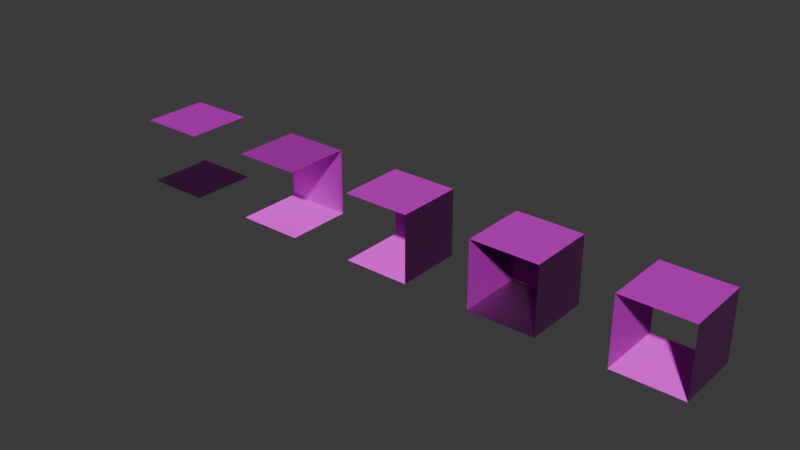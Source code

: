 # Source: Level1Tiles.blend  (saved by Blender 4.0.36; exported with 4.5.12 LTS)
import bpy
from mathutils import Matrix  # noqa: F401  (used for matrix-valued properties, if any)

bpy.ops.wm.read_factory_settings(use_empty=True)
scene = bpy.context.scene
scene.name = 'Scene'

# ---- collections
col_collection = bpy.data.collections.new('Collection'); scene.collection.children.link(col_collection)

# ---- images (referenced by path relative to the original .blend; pixels are not part of the script)
import os
ASSET_DIR = os.environ.get("B2B_ASSET_DIR", "")  # directory of the original .blend (textures are referenced by path, not embedded)
HERE = os.path.dirname(os.path.abspath(__file__))  # packed textures are extracted next to this script under _unpacked/

def load_image(name, relpath, width, height, colorspace="sRGB"):
    """Load a texture the original file referenced (path relative to the .blend, or extracted next to this script)."""
    p = next((c for c in (os.path.join(HERE, relpath), os.path.join(ASSET_DIR, relpath)) if relpath and os.path.exists(c)), "")
    if p:
        img = bpy.data.images.load(p, check_existing=True)
        img.name = name
    else:  # same state as the original file: an image datablock whose file is absent (Cycles renders it pink)
        img = bpy.data.images.new(name, width, height)
        img.source = "FILE"
        img.filepath = "//" + (relpath or name)
    img.colorspace_settings.name = colorspace
    return img
img_atlas_png = load_image('atlas.png', 'atlas.png', 1024, 1024, 'sRGB')
img_atlas_n_png = load_image('atlas_n.png', 'atlas_n.png', 1024, 1024, 'sRGB')

# ---- materials (node trees are filled in below, after node groups)
mat_material_001 = bpy.data.materials.new('Material.001')
mat_material_001.use_transparent_shadow = False
mat_material_002 = bpy.data.materials.new('Material.002')
mat_material_002.use_transparent_shadow = False
mat_material_007 = bpy.data.materials.new('Material.007')
mat_material_007.use_transparent_shadow = False
mat_material_008 = bpy.data.materials.new('Material.008')
mat_material_008.use_transparent_shadow = False
mat_material_009 = bpy.data.materials.new('Material.009')
mat_material_009.use_transparent_shadow = False

# ---- material node trees
mat_material_001.use_nodes = True; mat_material_001.node_tree.nodes.clear()
_N = mat_material_001.node_tree.nodes; _L = mat_material_001.node_tree.links
n0 = _N.new('ShaderNodeBsdfPrincipled'); n0.name = 'Principled BSDF'; n0.location = (10, 300)
n0.inputs[2].default_value = 1.0
n0.inputs[3].default_value = 1.45
n1 = _N.new('ShaderNodeOutputMaterial'); n1.name = 'Material Output'; n1.location = (300, 300)
n2 = _N.new('ShaderNodeTexImage'); n2.name = 'Image Texture'; n2.location = (-280, 280)
n2.image = img_atlas_png
n2.interpolation = 'Closest'
n3 = _N.new('ShaderNodeNormalMap'); n3.name = 'Normal Map'; n3.location = (-197, -35)
n4 = _N.new('ShaderNodeTexImage'); n4.name = 'Image Texture.001'; n4.location = (-550, -2)
n4.image = img_atlas_n_png
_L.new(n0.outputs[0], n1.inputs[0])
_L.new(n2.outputs[0], n0.inputs[0])
_L.new(n3.outputs[0], n0.inputs[5])
_L.new(n4.outputs[0], n3.inputs[1])
n1.is_active_output = True
mat_material_002.use_nodes = True; mat_material_002.node_tree.nodes.clear()
_N = mat_material_002.node_tree.nodes; _L = mat_material_002.node_tree.links
n0 = _N.new('ShaderNodeBsdfPrincipled'); n0.name = 'Principled BSDF'; n0.location = (10, 300)
n0.inputs[2].default_value = 1.0
n0.inputs[3].default_value = 1.45
n1 = _N.new('ShaderNodeOutputMaterial'); n1.name = 'Material Output'; n1.location = (300, 300)
n2 = _N.new('ShaderNodeTexImage'); n2.name = 'Image Texture'; n2.location = (-280, 280)
n2.image = img_atlas_png
n2.interpolation = 'Closest'
n3 = _N.new('ShaderNodeNormalMap'); n3.name = 'Normal Map'; n3.location = (-349, -51)
n4 = _N.new('ShaderNodeTexImage'); n4.name = 'Image Texture.001'; n4.location = (-625, -8)
n4.image = img_atlas_n_png
_L.new(n0.outputs[0], n1.inputs[0])
_L.new(n2.outputs[0], n0.inputs[0])
_L.new(n3.outputs[0], n0.inputs[5])
_L.new(n4.outputs[0], n3.inputs[1])
n1.is_active_output = True
mat_material_007.use_nodes = True; mat_material_007.node_tree.nodes.clear()
_N = mat_material_007.node_tree.nodes; _L = mat_material_007.node_tree.links
n0 = _N.new('ShaderNodeBsdfPrincipled'); n0.name = 'Principled BSDF'; n0.location = (10, 300)
n0.inputs[2].default_value = 1.0
n0.inputs[3].default_value = 1.45
n1 = _N.new('ShaderNodeOutputMaterial'); n1.name = 'Material Output'; n1.location = (300, 300)
n2 = _N.new('ShaderNodeTexImage'); n2.name = 'Image Texture'; n2.location = (-280, 280)
n2.image = img_atlas_png
n2.interpolation = 'Closest'
n3 = _N.new('ShaderNodeNormalMap'); n3.name = 'Normal Map'; n3.location = (-247, -98)
n4 = _N.new('ShaderNodeTexImage'); n4.name = 'Image Texture.001'; n4.location = (-525, 25)
n4.image = img_atlas_n_png
_L.new(n0.outputs[0], n1.inputs[0])
_L.new(n2.outputs[0], n0.inputs[0])
_L.new(n3.outputs[0], n0.inputs[5])
_L.new(n4.outputs[0], n3.inputs[1])
n1.is_active_output = True
mat_material_008.use_nodes = True; mat_material_008.node_tree.nodes.clear()
_N = mat_material_008.node_tree.nodes; _L = mat_material_008.node_tree.links
n0 = _N.new('ShaderNodeBsdfPrincipled'); n0.name = 'Principled BSDF'; n0.location = (10, 300)
n0.inputs[2].default_value = 1.0
n0.inputs[3].default_value = 1.45
n1 = _N.new('ShaderNodeOutputMaterial'); n1.name = 'Material Output'; n1.location = (300, 300)
n2 = _N.new('ShaderNodeTexImage'); n2.name = 'Image Texture'; n2.location = (-280, 280)
n2.image = img_atlas_png
n2.interpolation = 'Closest'
n3 = _N.new('ShaderNodeNormalMap'); n3.name = 'Normal Map'; n3.location = (-231, -15)
n4 = _N.new('ShaderNodeTexImage'); n4.name = 'Image Texture.001'; n4.location = (-539, 80)
n4.image = img_atlas_n_png
_L.new(n0.outputs[0], n1.inputs[0])
_L.new(n2.outputs[0], n0.inputs[0])
_L.new(n3.outputs[0], n0.inputs[5])
_L.new(n4.outputs[0], n3.inputs[1])
n1.is_active_output = True
mat_material_009.use_nodes = True; mat_material_009.node_tree.nodes.clear()
_N = mat_material_009.node_tree.nodes; _L = mat_material_009.node_tree.links
n0 = _N.new('ShaderNodeBsdfPrincipled'); n0.name = 'Principled BSDF'; n0.location = (10, 300)
n0.inputs[3].default_value = 1.45
n1 = _N.new('ShaderNodeOutputMaterial'); n1.name = 'Material Output'; n1.location = (300, 300)
n2 = _N.new('ShaderNodeTexImage'); n2.name = 'Image Texture'; n2.location = (-280, 280)
n2.image = img_atlas_png
n2.interpolation = 'Closest'
n3 = _N.new('ShaderNodeNormalMap'); n3.name = 'Normal Map'; n3.location = (-236, -22)
n4 = _N.new('ShaderNodeTexImage'); n4.name = 'Image Texture.001'; n4.location = (-534, -84)
n4.image = img_atlas_n_png
_L.new(n0.outputs[0], n1.inputs[0])
_L.new(n2.outputs[0], n0.inputs[0])
_L.new(n3.outputs[0], n0.inputs[5])
_L.new(n4.outputs[0], n3.inputs[1])
n1.is_active_output = True

# ---- world
world_world = bpy.data.worlds.new('World'); scene.world = world_world
world_world.use_nodes = True; world_world.node_tree.nodes.clear()
_N = world_world.node_tree.nodes; _L = world_world.node_tree.links
n0 = _N.new('ShaderNodeOutputWorld'); n0.name = 'World Output'; n0.location = (300, 300)
n1 = _N.new('ShaderNodeBackground'); n1.name = 'Background'; n1.location = (10, 300)
n1.inputs[0].default_value = (0.05088, 0.05088, 0.05088, 1.0)
_L.new(n1.outputs[0], n0.inputs[0])
n0.is_active_output = True
world_world.color = (0.05088, 0.05088, 0.05088)
world_world.use_sun_shadow = False
world_world.sun_shadow_jitter_overblur = 0.0

# ---- meshes
me_plane = bpy.data.meshes.new('Plane')
me_plane.from_pydata([(-1.0, -1.0, 0.0), (1.0, -1.0, 0.0), (-1.0, 1.0, 0.0), (1.0, 1.0, 0.0), (-1.0, -1.0, 0.0), (1.0, -1.0, 0.0), (-1.0, 1.0, 0.0), (1.0, 1.0, 0.0), (-1.0, 1.0, 0.0), (-1.0, -1.0, 0.0), (1.0, -1.0, 0.0), (1.0, 1.0, 0.0), (-1.0, 1.0, 2.0), (-1.0, -1.0, 2.0), (-1.0, 1.0, 2.0), (-1.0, -1.0, 2.0), (1.0, 1.0, 2.0), (1.0, -1.0, 2.0), (1.0, -1.0, 2.0), (1.0, 1.0, 2.0), (-1.0, -1.0, 2.0), (-1.0, 1.0, 2.0)], [], [(0, 2, 3, 1), (1, 3, 7, 5), (2, 0, 4, 6), (3, 2, 6, 7), (0, 1, 5, 4), (7, 6, 8, 11), (4, 5, 10, 9), (5, 7, 11, 10), (12, 13, 15, 14), (14, 15, 17, 16), (10, 11, 19, 18), (6, 4, 20, 21)])
_uv = me_plane.uv_layers.new(name='UVMap')
_uv.uv.foreach_set('vector', [0.5, 0.5, 1.0, 0.5, 1.0, 1.0, 0.5, 1.0, 0.0, 0.0, 0.5, 0.0, 0.5, 0.5, 0.0, 0.5, 0.0, 0.0, 0.5, 0.0, 0.5, 0.5, 0.0, 0.5, 0.0, 0.0, 0.5, 0.0, 0.5, 0.5, 0.0, 0.5, 0.0, 0.0, 0.5, 0.0, 0.5, 0.5, 0.0, 0.5, 0.0, 0.0, 0.5, 0.0, 0.5, 0.5, 0.0, 0.5, 0.0, 0.0, 0.5, 0.0, 0.5, 0.5, 0.0, 0.5, 0.0, 0.0, 0.5, 0.0, 0.5, 0.5, 0.0, 0.5, 0.0, 0.0, 0.5, 0.0, 0.5, 0.5, 0.0, 0.5, 0.5, 0.0, 1.0, 0.0, 1.0, 0.5, 0.5, 0.5, 0.0, 0.5, 0.5, 0.5, 0.5, 1.0, 0.0, 1.0, 0.0, 0.5, 0.5, 0.5, 0.5, 1.0, 0.0, 1.0])
me_plane.materials.append(mat_material_001)
me_plane.update()
me_plane_001 = bpy.data.meshes.new('Plane.001')
me_plane_001.from_pydata([(-1.0, -1.0, 0.0), (1.0, -1.0, 0.0), (-1.0, 1.0, 0.0), (1.0, 1.0, 0.0), (-1.0, -1.0, 0.0), (1.0, -1.0, 0.0), (-1.0, 1.0, 0.0), (1.0, 1.0, 0.0), (-1.0, 1.0, 0.0), (-1.0, -1.0, 0.0), (1.0, -1.0, 0.0), (1.0, 1.0, 0.0), (-1.0, 1.0, 2.0), (-1.0, -1.0, 2.0), (-1.0, 1.0, 2.0), (-1.0, -1.0, 2.0), (1.0, 1.0, 2.0), (1.0, -1.0, 2.0), (-1.0, 1.0, 2.0), (1.0, 1.0, 2.0), (1.0, -1.0, 2.0), (1.0, 1.0, 2.0), (-1.0, -1.0, 2.0), (-1.0, 1.0, 2.0)], [], [(0, 2, 3, 1), (1, 3, 7, 5), (2, 0, 4, 6), (3, 2, 6, 7), (0, 1, 5, 4), (7, 6, 8, 11), (4, 5, 10, 9), (5, 7, 11, 10), (12, 13, 15, 14), (14, 15, 17, 16), (11, 8, 18, 19), (10, 11, 21, 20), (6, 4, 22, 23)])
_uv = me_plane_001.uv_layers.new(name='UVMap')
_uv.uv.foreach_set('vector', [0.5, 0.5, 0.5, 1.0, 1.0, 1.0, 1.0, 0.5, 1.0, 0.0, 1.0, 1.0, 1.0, 1.0, 1.0, 0.0, 0.0, 1.0, 0.0, 0.0, 0.0, 0.0, 0.0, 1.0, 1.0, 1.0, 0.0, 1.0, 0.0, 1.0, 1.0, 1.0, 0.0, 0.0, 1.0, 0.0, 1.0, 0.0, 0.0, 0.0, 1.0, 1.0, 0.0, 1.0, 0.0, 1.0, 1.0, 1.0, 0.0, 0.0, 1.0, 0.0, 1.0, 0.0, 0.0, 0.0, 1.0, 0.0, 1.0, 1.0, 1.0, 1.0, 1.0, 0.0, 0.0, 1.0, 0.0, 0.0, 0.0, 0.0, 0.0, 1.0, 0.5001, 2.98e-08, 1.0, 0.0, 1.0, 0.4999, 0.5001, 0.4999, 0.0, 0.5001, 0.4999, 0.5001, 0.4999, 1.0, 0.0, 1.0, 0.0, 0.5, 0.5, 0.5, 0.5, 1.0, 0.0, 1.0, 0.0, 0.5, 0.5, 0.5, 0.5, 1.0, 0.0, 1.0])
me_plane_001.materials.append(mat_material_002)
me_plane_001.update()
me_plane_002 = bpy.data.meshes.new('Plane.002')
me_plane_002.from_pydata([(-1.0, -1.0, 0.0), (1.0, -1.0, 0.0), (-1.0, 1.0, 0.0), (1.0, 1.0, 0.0), (-1.0, -1.0, 0.0), (1.0, -1.0, 0.0), (-1.0, 1.0, 0.0), (1.0, 1.0, 0.0), (-1.0, 1.0, 0.0), (-1.0, -1.0, 0.0), (1.0, -1.0, 0.0), (1.0, 1.0, 0.0), (-1.0, 1.0, 2.0), (-1.0, -1.0, 2.0), (-1.0, 1.0, 2.0), (-1.0, -1.0, 2.0), (1.0, 1.0, 2.0), (1.0, -1.0, 2.0), (1.0, -1.0, 2.0), (1.0, 1.0, 2.0), (-1.0, 1.0, 2.0), (1.0, 1.0, 2.0)], [], [(0, 2, 3, 1), (1, 3, 7, 5), (2, 0, 4, 6), (3, 2, 6, 7), (0, 1, 5, 4), (7, 6, 8, 11), (4, 5, 10, 9), (5, 7, 11, 10), (12, 13, 15, 14), (14, 15, 17, 16), (10, 11, 19, 18), (11, 8, 20, 21)])
_uv = me_plane_002.uv_layers.new(name='UVMap')
_uv.uv.foreach_set('vector', [0.5, 0.5, 1.0, 0.5, 1.0, 1.0, 0.5, 1.0, 1.0, 0.0, 1.0, 1.0, 1.0, 1.0, 1.0, 0.0, 0.0, 1.0, 0.0, 0.0, 0.0, 0.0, 0.0, 1.0, 1.0, 1.0, 0.0, 1.0, 0.0, 1.0, 1.0, 1.0, 0.0, 0.0, 1.0, 0.0, 1.0, 0.0, 0.0, 0.0, 1.0, 1.0, 0.0, 1.0, 0.0, 1.0, 1.0, 1.0, 0.0, 0.0, 1.0, 0.0, 1.0, 0.0, 0.0, 0.0, 1.0, 0.0, 1.0, 1.0, 1.0, 1.0, 1.0, 0.0, 0.0, 1.0, 0.0, 0.0, 0.0, 0.0, 0.0, 1.0, 0.5, 0.0, 1.0, 0.0, 1.0, 0.5, 0.5, 0.5, 0.0, 0.5, 0.5, 0.5, 0.5, 1.0, 0.0, 1.0, 0.0, 0.5, 0.5, 0.5, 0.5, 1.0, 0.0, 1.0])
me_plane_002.materials.append(mat_material_007)
me_plane_002.update()
me_plane_003 = bpy.data.meshes.new('Plane.003')
me_plane_003.from_pydata([(-1.0, -1.0, 0.0), (1.0, -1.0, 0.0), (-1.0, 1.0, 0.0), (1.0, 1.0, 0.0), (-1.0, -1.0, 0.0), (1.0, -1.0, 0.0), (-1.0, 1.0, 0.0), (1.0, 1.0, 0.0), (-1.0, 1.0, 0.0), (-1.0, -1.0, 0.0), (1.0, -1.0, 0.0), (1.0, 1.0, 0.0), (-1.0, 1.0, 2.0), (-1.0, -1.0, 2.0), (-1.0, 1.0, 2.0), (-1.0, -1.0, 2.0), (1.0, 1.0, 2.0), (1.0, -1.0, 2.0), (-1.0, -1.0, 2.0), (1.0, -1.0, 2.0)], [], [(0, 2, 3, 1), (1, 3, 7, 5), (2, 0, 4, 6), (3, 2, 6, 7), (0, 1, 5, 4), (7, 6, 8, 11), (4, 5, 10, 9), (5, 7, 11, 10), (12, 13, 15, 14), (14, 15, 17, 16), (9, 10, 19, 18)])
_uv = me_plane_003.uv_layers.new(name='UVMap')
_uv.uv.foreach_set('vector', [0.5, 0.5, 0.5, 1.0, 1.0, 1.0, 1.0, 0.5, 1.0, 0.0, 1.0, 1.0, 1.0, 1.0, 1.0, 0.0, 0.0, 1.0, 0.0, 0.0, 0.0, 0.0, 0.0, 1.0, 1.0, 1.0, 0.0, 1.0, 0.0, 1.0, 1.0, 1.0, 0.0, 0.0, 1.0, 0.0, 1.0, 0.0, 0.0, 0.0, 1.0, 1.0, 0.0, 1.0, 0.0, 1.0, 1.0, 1.0, 0.0, 0.0, 1.0, 0.0, 1.0, 0.0, 0.0, 0.0, 1.0, 0.0, 1.0, 1.0, 1.0, 1.0, 1.0, 0.0, 0.0, 1.0, 0.0, 0.0, 0.0, 0.0, 0.0, 1.0, 0.5001, 0.0, 1.0, 0.0, 1.0, 0.4999, 0.5001, 0.4999, 8.941e-08, 1.0, 0.0, 0.5001, 0.4999, 0.5001, 0.4999, 1.0])
me_plane_003.materials.append(mat_material_008)
me_plane_003.update()
me_plane_006 = bpy.data.meshes.new('Plane.006')
me_plane_006.from_pydata([(-1.0, -1.0, 0.0), (1.0, -1.0, 0.0), (-1.0, 1.0, 0.0), (1.0, 1.0, 0.0), (-1.0, -1.0, 0.0), (1.0, -1.0, 0.0), (-1.0, 1.0, 0.0), (1.0, 1.0, 0.0), (-1.0, 1.0, 0.0), (-1.0, -1.0, 0.0), (1.0, -1.0, 0.0), (1.0, 1.0, 0.0), (-1.0, 1.0, 2.0), (-1.0, -1.0, 2.0), (-1.0, 1.0, 2.0), (-1.0, -1.0, 2.0), (1.0, 1.0, 2.0), (1.0, -1.0, 2.0)], [], [(0, 2, 3, 1), (1, 3, 7, 5), (2, 0, 4, 6), (3, 2, 6, 7), (0, 1, 5, 4), (7, 6, 8, 11), (4, 5, 10, 9), (5, 7, 11, 10), (12, 13, 15, 14), (14, 15, 17, 16)])
_uv = me_plane_006.uv_layers.new(name='UVMap')
_uv.uv.foreach_set('vector', [0.5, 0.5, 0.5, 1.0, 1.0, 1.0, 1.0, 0.5, 1.0, 0.0, 1.0, 1.0, 1.0, 1.0, 1.0, 0.0, 0.0, 1.0, 0.0, 0.0, 0.0, 0.0, 0.0, 1.0, 1.0, 1.0, 0.0, 1.0, 0.0, 1.0, 1.0, 1.0, 0.0, 0.0, 1.0, 0.0, 1.0, 0.0, 0.0, 0.0, 1.0, 1.0, 0.0, 1.0, 0.0, 1.0, 1.0, 1.0, 0.0, 0.0, 1.0, 0.0, 1.0, 0.0, 0.0, 0.0, 1.0, 0.0, 1.0, 1.0, 1.0, 1.0, 1.0, 0.0, 0.0, 1.0, 0.0, 0.0, 0.0, 0.0, 0.0, 1.0, 0.5001, 5.96e-08, 1.0, 0.0, 1.0, 0.4999, 0.5001, 0.4999])
me_plane_006.materials.append(mat_material_009)
me_plane_006.update()

# ---- objects
ob_tunnelpiece_col = bpy.data.objects.new('Tunnelpiece.col', me_plane)
ob_endpiece_col = bpy.data.objects.new('Endpiece.col', me_plane_001)
ob_cornerpiece_col = bpy.data.objects.new('Cornerpiece.col', me_plane_002)
ob_edgepiece_col = bpy.data.objects.new('Edgepiece.col', me_plane_003)
ob_floorpiece_col = bpy.data.objects.new('Floorpiece.col', me_plane_006)

# ---- transforms, parenting, visibility, modifiers, constraints
ob_tunnelpiece_col.location = (0.0, 0.0, 0.0)
ob_endpiece_col.location = (-4.0, 0.0, 0.0)
ob_cornerpiece_col.location = (-8.0, 0.0, 0.0)
ob_edgepiece_col.location = (-12.0, 0.0, 0.0)
ob_edgepiece_col.rotation_euler = (0.0, -0.0, 3.142)
ob_floorpiece_col.location = (-16.0, 0.0, 0.0)

# ---- collection membership
col_collection.objects.link(ob_tunnelpiece_col)
col_collection.objects.link(ob_endpiece_col)
col_collection.objects.link(ob_cornerpiece_col)
col_collection.objects.link(ob_edgepiece_col)
col_collection.objects.link(ob_floorpiece_col)

# ---- scene / render settings (as saved in the file)
scene.frame_start = 1; scene.frame_end = 250; scene.frame_set(1)
scene.render.engine = 'BLENDER_EEVEE_NEXT'
scene.cycles.sampling_pattern = 'TABULATED_SOBOL'
bpy.context.view_layer.update()

# ---- added for rendering (the .blend has no active camera and no usable light): camera, sun
cam_auto = bpy.data.cameras.new('AutoCamera')
cam_auto.lens = 50.0
cam_auto.sensor_width = 36.0
cam_auto.clip_end = 1000.0
ob_auto_camera = bpy.data.objects.new('AutoCamera', cam_auto)
scene.collection.objects.link(ob_auto_camera)
ob_auto_camera.location = (8.85839, -20.2301, 14.4867)
ob_auto_camera.rotation_euler = (1.09748, -7.21219e-08, 0.694738)
scene.camera = ob_auto_camera
light_auto_sun = bpy.data.lights.new('AutoSun', 'SUN')
light_auto_sun.energy = 3.0
light_auto_sun.angle = 0.0523599
ob_auto_sun = bpy.data.objects.new('AutoSun', light_auto_sun)
scene.collection.objects.link(ob_auto_sun)
ob_auto_sun.rotation_euler = (0.872665, 0.174533, 0.523599)
bpy.context.view_layer.update()
